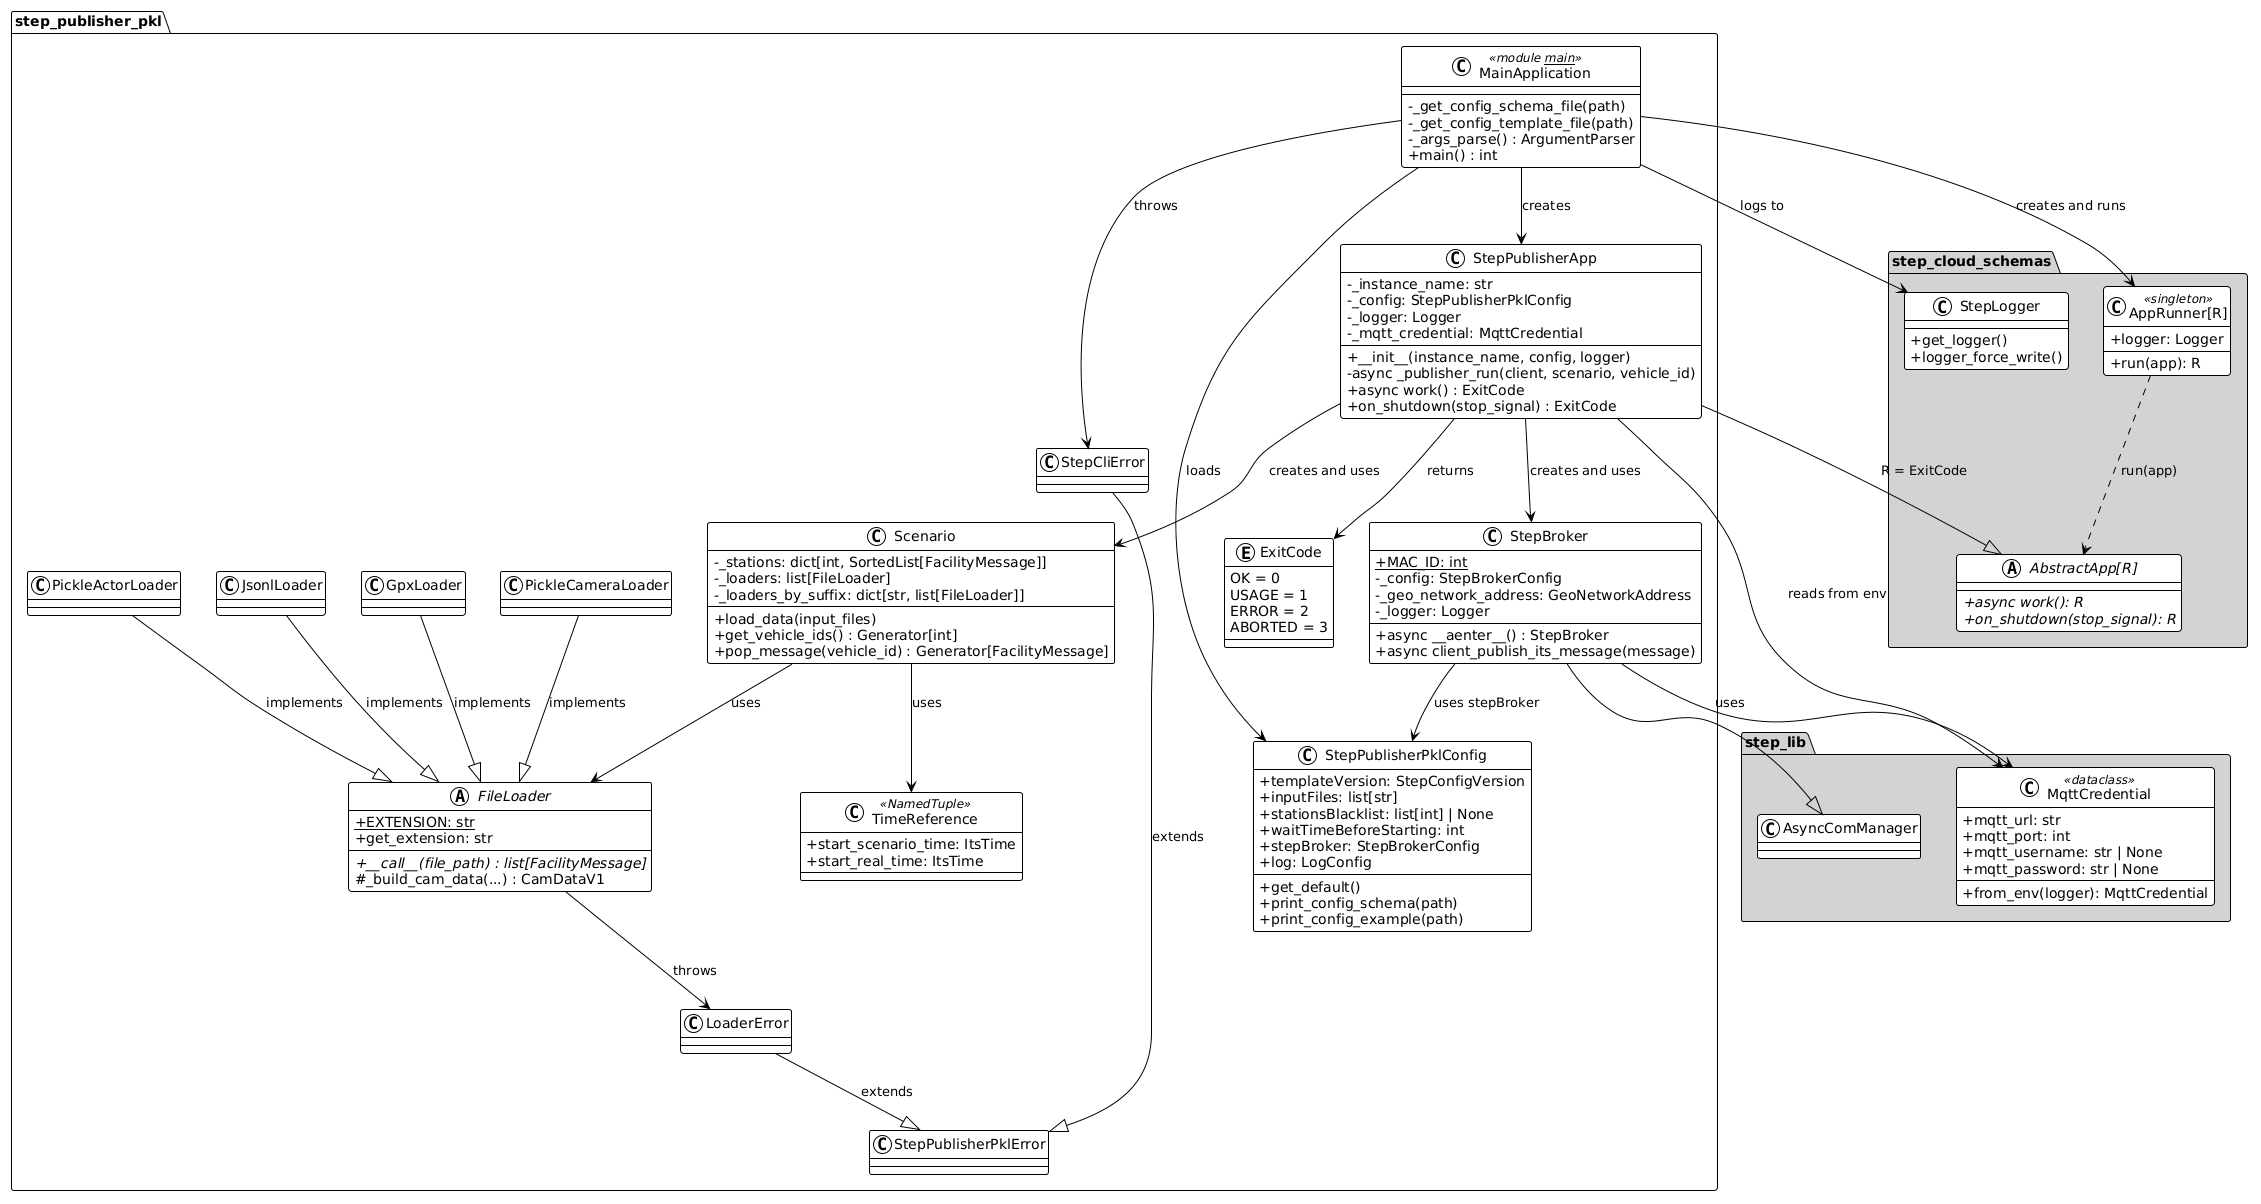

The diagram above was rendered by PlantUML. Its source (embedded in the PNG):
@startuml

!theme plain
skinparam classAttributeIconSize 0

package "step_publisher_pkl" {
   class MainApplication <<module __main__>> {
      -_get_config_schema_file(path)
      -_get_config_template_file(path)
      -_args_parse() : ArgumentParser
      +main() : int
   }

   enum ExitCode {
      OK = 0
      USAGE = 1
      ERROR = 2
      ABORTED = 3
   }

   class StepPublisherApp {
      -_instance_name: str
      -_config: StepPublisherPklConfig
      -_logger: Logger
      -_mqtt_credential: MqttCredential
      +__init__(instance_name, config, logger)
      -async _publisher_run(client, scenario, vehicle_id)
      +async work() : ExitCode
      +on_shutdown(stop_signal) : ExitCode
   }

   class StepBroker {
      +MAC_ID: int {static}
      -_config: StepBrokerConfig
      -_geo_network_address: GeoNetworkAddress
      -_logger: Logger
      +async __aenter__() : StepBroker
      +async client_publish_its_message(message)
   }

   class Scenario {
      -_stations: dict[int, SortedList[FacilityMessage]]
      -_loaders: list[FileLoader]
      -_loaders_by_suffix: dict[str, list[FileLoader]]
      +load_data(input_files)
      +get_vehicle_ids() : Generator[int]
      +pop_message(vehicle_id) : Generator[FacilityMessage]
   }

   class TimeReference <<NamedTuple>> {
      +start_scenario_time: ItsTime
      +start_real_time: ItsTime
   }

   abstract class FileLoader {
      +EXTENSION: str {static}
      +get_extension: str
      +{abstract} __call__(file_path) : list[FacilityMessage]
      #_build_cam_data(...) : CamDataV1
   }

   class JsonlLoader
   class PickleActorLoader
   class PickleCameraLoader
   class GpxLoader

   class StepPublisherPklConfig {
      +templateVersion: StepConfigVersion
      +inputFiles: list[str]
      +stationsBlacklist: list[int] | None
      +waitTimeBeforeStarting: int
      +stepBroker: StepBrokerConfig
      +log: LogConfig
      +get_default()
      +print_config_schema(path)
      +print_config_example(path)
   }

   class StepPublisherPklError
   class StepCliError
   class LoaderError
}

package "step_cloud_schemas" #LightGray {
   abstract class "AbstractApp[R]" as AbstractApp {
      +{abstract} async work(): R
      +{abstract} on_shutdown(stop_signal): R
   }
   class "AppRunner[R]" as AppRunner <<singleton>> {
      +logger: Logger
      +run(app): R
   }
   class StepLogger {
      +get_logger()
      +logger_force_write()
   }
}

package "step_lib" #LightGray {
   class AsyncComManager
   class MqttCredential <<dataclass>> {
      +mqtt_url: str
      +mqtt_port: int
      +mqtt_username: str | None
      +mqtt_password: str | None
      +from_env(logger): MqttCredential
   }
}

MainApplication --> AppRunner : creates and runs
MainApplication --> StepPublisherApp : creates
MainApplication --> StepPublisherPklConfig : loads
MainApplication --> StepCliError : throws
MainApplication --> StepLogger : logs to
AppRunner ..> AbstractApp : run(app)
StepPublisherApp --|> AbstractApp : R = ExitCode
StepPublisherApp --> ExitCode : returns
StepPublisherApp --> MqttCredential : reads from env
StepPublisherApp --> StepBroker : creates and uses
StepPublisherApp --> Scenario : creates and uses
StepBroker --|> AsyncComManager
StepBroker --> StepPublisherPklConfig : uses stepBroker
StepBroker --> MqttCredential : uses
Scenario --> FileLoader : uses
Scenario --> TimeReference : uses
JsonlLoader --|> FileLoader : implements
PickleActorLoader --|> FileLoader : implements
PickleCameraLoader --|> FileLoader : implements
GpxLoader --|> FileLoader : implements
FileLoader --> LoaderError : throws
StepCliError --|> StepPublisherPklError : extends
LoaderError --|> StepPublisherPklError : extends

@enduml